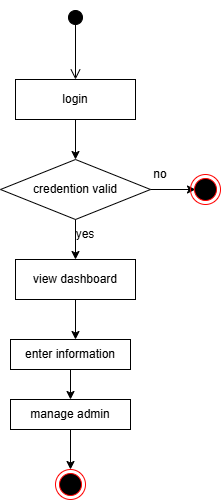

The diagram above was exported from draw.io. Its source (the exported page's mxGraphModel, read from the mxfile embedded in the PNG):
<mxGraphModel dx="772" dy="572" grid="1" gridSize="10" guides="1" tooltips="1" connect="1" arrows="1" fold="1" page="1" pageScale="1" pageWidth="850" pageHeight="1100" math="0" shadow="0">
  <root>
    <mxCell id="0" />
    <mxCell id="1" parent="0" />
    <mxCell id="GWe6yMKEB8w8_xoGLKU9-1" value="" style="html=1;verticalAlign=bottom;startArrow=circle;startFill=1;endArrow=open;startSize=6;endSize=8;curved=0;rounded=0;" edge="1" parent="1">
      <mxGeometry width="80" relative="1" as="geometry">
        <mxPoint x="340" y="10" as="sourcePoint" />
        <mxPoint x="340" y="80" as="targetPoint" />
      </mxGeometry>
    </mxCell>
    <mxCell id="GWe6yMKEB8w8_xoGLKU9-2" value="login" style="rounded=0;whiteSpace=wrap;html=1;" vertex="1" parent="1">
      <mxGeometry x="280" y="80" width="120" height="40" as="geometry" />
    </mxCell>
    <mxCell id="GWe6yMKEB8w8_xoGLKU9-3" value="credention valid" style="rhombus;whiteSpace=wrap;html=1;" vertex="1" parent="1">
      <mxGeometry x="265" y="160" width="150" height="60" as="geometry" />
    </mxCell>
    <mxCell id="GWe6yMKEB8w8_xoGLKU9-4" value="" style="endArrow=classic;html=1;rounded=0;exitX=0.5;exitY=1;exitDx=0;exitDy=0;" edge="1" parent="1" source="GWe6yMKEB8w8_xoGLKU9-2">
      <mxGeometry width="50" height="50" relative="1" as="geometry">
        <mxPoint x="370" y="260" as="sourcePoint" />
        <mxPoint x="340" y="160" as="targetPoint" />
      </mxGeometry>
    </mxCell>
    <mxCell id="GWe6yMKEB8w8_xoGLKU9-5" value="" style="endArrow=classic;html=1;rounded=0;exitX=0.5;exitY=1;exitDx=0;exitDy=0;" edge="1" parent="1" source="GWe6yMKEB8w8_xoGLKU9-3">
      <mxGeometry width="50" height="50" relative="1" as="geometry">
        <mxPoint x="370" y="260" as="sourcePoint" />
        <mxPoint x="340" y="260" as="targetPoint" />
      </mxGeometry>
    </mxCell>
    <mxCell id="GWe6yMKEB8w8_xoGLKU9-6" value="yes" style="text;html=1;align=center;verticalAlign=middle;whiteSpace=wrap;rounded=0;" vertex="1" parent="1">
      <mxGeometry x="320" y="220" width="60" height="30" as="geometry" />
    </mxCell>
    <mxCell id="GWe6yMKEB8w8_xoGLKU9-8" value="view dashboard" style="rounded=0;whiteSpace=wrap;html=1;" vertex="1" parent="1">
      <mxGeometry x="280" y="260" width="120" height="40" as="geometry" />
    </mxCell>
    <mxCell id="GWe6yMKEB8w8_xoGLKU9-9" value="" style="endArrow=classic;html=1;rounded=0;" edge="1" parent="1">
      <mxGeometry width="50" height="50" relative="1" as="geometry">
        <mxPoint x="415" y="190" as="sourcePoint" />
        <mxPoint x="460" y="190" as="targetPoint" />
      </mxGeometry>
    </mxCell>
    <mxCell id="GWe6yMKEB8w8_xoGLKU9-10" value="no" style="text;html=1;align=center;verticalAlign=middle;whiteSpace=wrap;rounded=0;" vertex="1" parent="1">
      <mxGeometry x="395" y="160" width="60" height="30" as="geometry" />
    </mxCell>
    <mxCell id="GWe6yMKEB8w8_xoGLKU9-11" value="" style="ellipse;html=1;shape=endState;fillColor=#000000;strokeColor=#ff0000;" vertex="1" parent="1">
      <mxGeometry x="455" y="175" width="30" height="30" as="geometry" />
    </mxCell>
    <mxCell id="GWe6yMKEB8w8_xoGLKU9-14" value="" style="endArrow=classic;html=1;rounded=0;exitX=0.5;exitY=1;exitDx=0;exitDy=0;" edge="1" parent="1" source="GWe6yMKEB8w8_xoGLKU9-8">
      <mxGeometry width="50" height="50" relative="1" as="geometry">
        <mxPoint x="370" y="260" as="sourcePoint" />
        <mxPoint x="340" y="340" as="targetPoint" />
      </mxGeometry>
    </mxCell>
    <mxCell id="GWe6yMKEB8w8_xoGLKU9-15" value="enter information" style="rounded=0;whiteSpace=wrap;html=1;" vertex="1" parent="1">
      <mxGeometry x="275" y="340" width="120" height="30" as="geometry" />
    </mxCell>
    <mxCell id="GWe6yMKEB8w8_xoGLKU9-16" value="" style="endArrow=classic;html=1;rounded=0;exitX=0.5;exitY=1;exitDx=0;exitDy=0;" edge="1" parent="1" source="GWe6yMKEB8w8_xoGLKU9-15">
      <mxGeometry width="50" height="50" relative="1" as="geometry">
        <mxPoint x="370" y="300" as="sourcePoint" />
        <mxPoint x="335" y="400" as="targetPoint" />
      </mxGeometry>
    </mxCell>
    <mxCell id="GWe6yMKEB8w8_xoGLKU9-17" value="manage admin" style="rounded=0;whiteSpace=wrap;html=1;" vertex="1" parent="1">
      <mxGeometry x="275" y="400" width="120" height="30" as="geometry" />
    </mxCell>
    <mxCell id="GWe6yMKEB8w8_xoGLKU9-18" value="" style="ellipse;html=1;shape=endState;fillColor=#000000;strokeColor=#ff0000;" vertex="1" parent="1">
      <mxGeometry x="320" y="470" width="30" height="30" as="geometry" />
    </mxCell>
    <mxCell id="GWe6yMKEB8w8_xoGLKU9-19" value="" style="endArrow=classic;html=1;rounded=0;exitX=0.5;exitY=1;exitDx=0;exitDy=0;" edge="1" parent="1" source="GWe6yMKEB8w8_xoGLKU9-17">
      <mxGeometry width="50" height="50" relative="1" as="geometry">
        <mxPoint x="370" y="420" as="sourcePoint" />
        <mxPoint x="335" y="470" as="targetPoint" />
      </mxGeometry>
    </mxCell>
  </root>
</mxGraphModel>